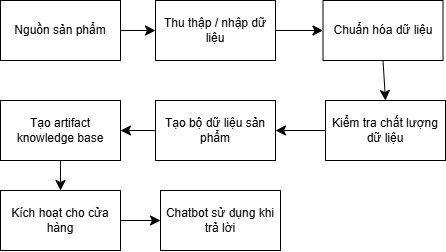

The diagram above was exported from draw.io. Its source (the exported page's mxGraphModel, read from the mxfile embedded in the PNG):
<mxGraphModel dx="888" dy="638" grid="1" gridSize="10" guides="1" tooltips="1" connect="1" arrows="1" fold="1" page="1" pageScale="1" pageWidth="850" pageHeight="1100" math="0" shadow="0">
  <root>
    <mxCell id="0" />
    <mxCell id="1" parent="0" />
    <mxCell id="EZoLeoCgB98g72CcIYdn-23" edge="1" parent="1" source="EZoLeoCgB98g72CcIYdn-24" style="edgeStyle=none;curved=1;rounded=0;orthogonalLoop=1;jettySize=auto;html=1;exitX=1;exitY=0.5;exitDx=0;exitDy=0;entryX=0;entryY=0.5;entryDx=0;entryDy=0;fontSize=12;startSize=8;endSize=8;" target="EZoLeoCgB98g72CcIYdn-26">
      <mxGeometry relative="1" as="geometry" />
    </mxCell>
    <mxCell id="EZoLeoCgB98g72CcIYdn-24" parent="1" style="rounded=0;whiteSpace=wrap;html=1;" value="Nguồn sản phẩm" vertex="1">
      <mxGeometry height="60" width="120" x="210" y="160" as="geometry" />
    </mxCell>
    <mxCell id="EZoLeoCgB98g72CcIYdn-25" edge="1" parent="1" source="EZoLeoCgB98g72CcIYdn-26" style="edgeStyle=none;curved=1;rounded=0;orthogonalLoop=1;jettySize=auto;html=1;exitX=1;exitY=0.5;exitDx=0;exitDy=0;entryX=0;entryY=0.5;entryDx=0;entryDy=0;fontSize=12;startSize=8;endSize=8;" target="EZoLeoCgB98g72CcIYdn-28">
      <mxGeometry relative="1" as="geometry" />
    </mxCell>
    <mxCell id="EZoLeoCgB98g72CcIYdn-26" parent="1" style="rounded=0;whiteSpace=wrap;html=1;" value="Thu thập / nhập dữ liệu" vertex="1">
      <mxGeometry height="60" width="120" x="365" y="160" as="geometry" />
    </mxCell>
    <mxCell id="EZoLeoCgB98g72CcIYdn-27" edge="1" parent="1" source="EZoLeoCgB98g72CcIYdn-28" style="edgeStyle=none;curved=1;rounded=0;orthogonalLoop=1;jettySize=auto;html=1;exitX=0.5;exitY=1;exitDx=0;exitDy=0;entryX=0.5;entryY=0;entryDx=0;entryDy=0;fontSize=12;startSize=8;endSize=8;" target="EZoLeoCgB98g72CcIYdn-30">
      <mxGeometry relative="1" as="geometry" />
    </mxCell>
    <mxCell id="EZoLeoCgB98g72CcIYdn-28" parent="1" style="rounded=0;whiteSpace=wrap;html=1;" value="Chuẩn hóa dữ liệu" vertex="1">
      <mxGeometry height="60" width="120" x="532.5" y="160" as="geometry" />
    </mxCell>
    <mxCell id="EZoLeoCgB98g72CcIYdn-29" edge="1" parent="1" source="EZoLeoCgB98g72CcIYdn-30" style="edgeStyle=none;curved=1;rounded=0;orthogonalLoop=1;jettySize=auto;html=1;exitX=0;exitY=0.5;exitDx=0;exitDy=0;entryX=1;entryY=0.5;entryDx=0;entryDy=0;fontSize=12;startSize=8;endSize=8;" target="EZoLeoCgB98g72CcIYdn-32">
      <mxGeometry relative="1" as="geometry" />
    </mxCell>
    <mxCell id="EZoLeoCgB98g72CcIYdn-30" parent="1" style="rounded=0;whiteSpace=wrap;html=1;" value="Kiểm tra chất lượng dữ liệu" vertex="1">
      <mxGeometry height="60" width="120" x="535" y="260" as="geometry" />
    </mxCell>
    <mxCell id="EZoLeoCgB98g72CcIYdn-31" edge="1" parent="1" source="EZoLeoCgB98g72CcIYdn-32" style="edgeStyle=none;curved=1;rounded=0;orthogonalLoop=1;jettySize=auto;html=1;exitX=0;exitY=0.5;exitDx=0;exitDy=0;entryX=1;entryY=0.5;entryDx=0;entryDy=0;fontSize=12;startSize=8;endSize=8;" target="EZoLeoCgB98g72CcIYdn-34">
      <mxGeometry relative="1" as="geometry" />
    </mxCell>
    <mxCell id="EZoLeoCgB98g72CcIYdn-32" parent="1" style="rounded=0;whiteSpace=wrap;html=1;" value="Tạo bộ dữ liệu sản phẩm" vertex="1">
      <mxGeometry height="60" width="120" x="365" y="260" as="geometry" />
    </mxCell>
    <mxCell id="EZoLeoCgB98g72CcIYdn-33" edge="1" parent="1" source="EZoLeoCgB98g72CcIYdn-34" style="edgeStyle=none;curved=1;rounded=0;orthogonalLoop=1;jettySize=auto;html=1;exitX=0.5;exitY=1;exitDx=0;exitDy=0;entryX=0.5;entryY=0;entryDx=0;entryDy=0;fontSize=12;startSize=8;endSize=8;" target="EZoLeoCgB98g72CcIYdn-36">
      <mxGeometry relative="1" as="geometry" />
    </mxCell>
    <mxCell id="EZoLeoCgB98g72CcIYdn-34" parent="1" style="rounded=0;whiteSpace=wrap;html=1;" value="Tạo artifact knowledge base" vertex="1">
      <mxGeometry height="60" width="120" x="210" y="260" as="geometry" />
    </mxCell>
    <mxCell id="EZoLeoCgB98g72CcIYdn-35" edge="1" parent="1" source="EZoLeoCgB98g72CcIYdn-36" style="edgeStyle=none;curved=1;rounded=0;orthogonalLoop=1;jettySize=auto;html=1;exitX=1;exitY=0.5;exitDx=0;exitDy=0;entryX=0;entryY=0.5;entryDx=0;entryDy=0;fontSize=12;startSize=8;endSize=8;" target="EZoLeoCgB98g72CcIYdn-37">
      <mxGeometry relative="1" as="geometry" />
    </mxCell>
    <mxCell id="EZoLeoCgB98g72CcIYdn-36" parent="1" style="rounded=0;whiteSpace=wrap;html=1;" value="Kích hoạt cho cửa hàng" vertex="1">
      <mxGeometry height="60" width="120" x="210" y="350" as="geometry" />
    </mxCell>
    <mxCell id="EZoLeoCgB98g72CcIYdn-37" parent="1" style="rounded=0;whiteSpace=wrap;html=1;" value="Chatbot sử dụng khi trả lời" vertex="1">
      <mxGeometry height="60" width="120" x="370" y="350" as="geometry" />
    </mxCell>
  </root>
</mxGraphModel>